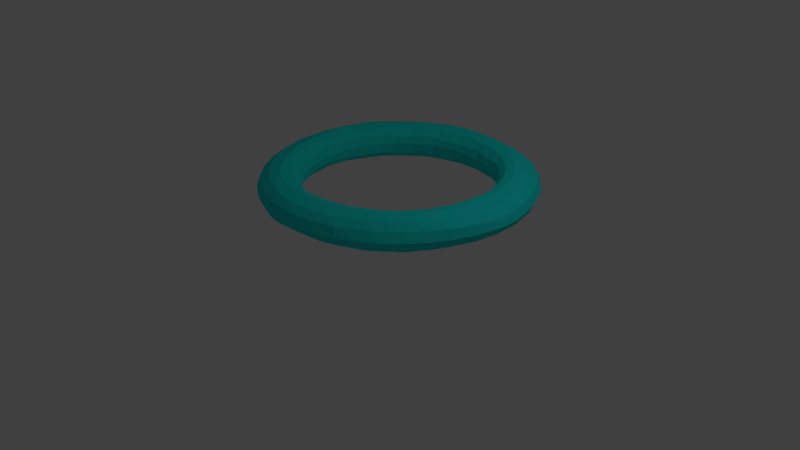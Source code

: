 # Source: hookshot_target.blend  (saved by Blender 2.78.0; exported with 4.5.12 LTS)
import bpy
from mathutils import Matrix  # noqa: F401  (used for matrix-valued properties, if any)

bpy.ops.wm.read_factory_settings(use_empty=True)
scene = bpy.context.scene
scene.name = 'Scene'

# ---- collections
col_collection_1 = bpy.data.collections.new('Collection 1'); scene.collection.children.link(col_collection_1)

# ---- materials (node trees are filled in below, after node groups)
mat_hookshot_target_cyan = bpy.data.materials.new('Hookshot Target Cyan')
mat_hookshot_target_cyan.alpha_threshold = 0.0
mat_hookshot_target_cyan.use_transparent_shadow = False
mat_hookshot_target_cyan.diffuse_color = (0.01353, 0.8, 0.7665, 1.0)
mat_hookshot_target_cyan.roughness = 0.5

# ---- material node trees

# ---- world
world_world = bpy.data.worlds.new('World'); scene.world = world_world
world_world.color = (0.05088, 0.05088, 0.05088)
world_world.use_sun_shadow = False
world_world.sun_shadow_jitter_overblur = 0.0
world_world.cycles.sampling_method = 'MANUAL'

# ---- cameras
cam_camera = bpy.data.cameras.new('Camera')
cam_camera.clip_end = 100.0
cam_camera.lens = 35.0
cam_camera.sensor_width = 32.0
cam_camera.sensor_height = 18.0
cam_camera.ortho_scale = 7.314
cam_camera.dof.focus_distance = 0.0
cam_camera.dof.aperture_fstop = 128.0

# ---- lights
light_lamp = bpy.data.lights.new('Lamp', 'POINT')
light_lamp.transmission_factor = 0.0
light_lamp.cutoff_distance = 30.0
light_lamp.energy = 100.0
light_lamp.shadow_buffer_clip_start = 1.001
light_lamp.shadow_soft_size = 0.1
light_lamp.shadow_maximum_resolution = 0.006
light_lamp.use_absolute_resolution = True

# ---- meshes
me_torus = bpy.data.meshes.new('Torus')
me_torus.from_pydata([(1.154, 0.01388, -0.008634), (1.13, 0.07578, 0.05385), (1.037, 0.07708, 0.1223), (0.9253, 0.1308, 0.146), (0.8582, 0.05218, 0.1261), (0.8055, 0.06864, 0.05494), (0.7982, 0.03483, -0.01301), (0.8141, 0.08361, -0.07738), (0.8619, 0.02309, -0.1337), (0.9194, -0.01172, -0.1481), (1.045, 0.05459, -0.1197), (1.109, -0.04619, -0.07518), (1.146, 0.1393, -0.007879), (0.7883, 0.158, -0.003095), (0.8324, 0.181, -0.1289), (1.097, 0.1903, -0.07313), (1.119, 0.2647, -0.003192), (1.089, 0.2743, 0.06927), (0.9923, 0.3124, 0.126), (0.8414, 0.2057, 0.1295), (0.7784, 0.2556, 0.07352), (0.7755, 0.227, -0.06092), (0.8701, 0.282, -0.1505), (1.0, 0.3067, -0.1201), (1.063, 0.4312, -0.001271), (1.036, 0.4205, 0.07329), (0.8624, 0.4104, 0.1472), (0.7757, 0.3749, 0.1256), (0.7512, 0.2719, 0.004211), (1.039, 0.3988, -0.07375), (0.9763, 0.6058, -0.001097), (0.9246, 0.6302, 0.07164), (0.9068, 0.524, 0.1276), (0.6915, 0.4452, 0.0909), (0.6585, 0.4428, 0.006832), (0.6793, 0.4331, -0.07212), (0.7085, 0.4684, -0.1341), (0.6778, 0.6341, -0.1506), (0.8596, 0.5797, -0.1285), (0.9154, 0.6363, -0.07307), (0.9276, 0.6815, -0.0005635), (0.7873, 0.7064, 0.1186), (0.6521, 0.6789, 0.1441), (0.6747, 0.5426, 0.132), (0.7823, 0.7034, -0.1226), (0.8225, 0.8054, 0.001655), (0.8124, 0.7757, 0.07314), (0.5577, 0.6556, 0.1215), (0.5542, 0.6017, 0.07865), (0.5061, 0.6177, 0.004689), (0.5641, 0.5858, -0.07249), (0.6187, 0.6063, -0.1363), (0.8026, 0.782, -0.0701), (0.6846, 0.925, 0.005379), (0.6557, 0.9061, 0.07457), (0.5741, 0.8647, 0.1226), (0.4514, 0.6837, 0.07179), (0.4422, 0.678, -0.05794), (0.5012, 0.7135, -0.1382), (0.5853, 0.8262, -0.1337), (0.6287, 0.9279, -0.05891), (0.5809, 0.9928, 0.004153), (0.5057, 0.9943, 0.07022), (0.4059, 0.8418, 0.1445), (0.4344, 0.7524, 0.1277), (0.358, 0.7101, 0.002971), (0.4201, 0.8212, -0.1514), (0.4637, 1.05, -0.0004276), (0.3845, 0.9757, 0.1156), (0.3086, 0.8061, 0.1275), (0.2862, 0.7549, 0.05923), (0.2737, 0.7523, -0.05799), (0.3238, 0.7906, -0.1319), (0.3714, 0.9744, -0.1234), (0.4337, 1.029, -0.07119), (0.3051, 1.105, -0.004978), (0.3264, 1.068, 0.06496), (0.184, 0.7685, -0.0007393), (0.2443, 1.085, -0.07559), (0.1704, 1.136, -0.009402), (0.09316, 1.118, 0.05225), (0.08329, 1.026, 0.1203), (0.05161, 0.9076, 0.15), (0.09758, 0.8492, 0.1327), (0.1238, 0.7956, 0.06908), (0.05806, 0.8013, -0.07493), (0.0908, 0.8445, -0.1321), (0.03087, 0.9166, -0.1485), (0.1486, 1.024, -0.1288), (0.0338, 1.149, -0.009102), (-0.09812, 0.8581, 0.1363), (-0.07509, 0.7986, 0.06066), (0.002483, 0.7873, -0.001454), (-0.04945, 0.8383, -0.1265), (-0.05687, 1.047, -0.1214), (0.02015, 1.119, -0.07607), (-0.1447, 1.14, -0.002638), (-0.1486, 1.11, 0.06605), (-0.1979, 1.037, 0.1171), (-0.2343, 0.9058, 0.148), (-0.1574, 0.7759, 0.009475), (-0.1514, 0.7962, -0.09126), (-0.1366, 1.114, -0.07122), (-0.3113, 1.109, 0.00373), (-0.3286, 1.069, 0.07125), (-0.3276, 0.7906, 0.1295), (-0.2469, 0.7647, 0.06257), (-0.2704, 0.8001, -0.1314), (-0.3649, 0.8485, -0.1515), (-0.3368, 0.9737, -0.1271), (-0.3502, 1.069, -0.05847), (-0.3933, 1.082, 0.004164), (-0.3391, 0.9897, 0.1252), (-0.3145, 0.7289, 0.01147), (-0.3312, 0.7495, -0.09527), (-0.5481, 1.009, -0.000348), (-0.5373, 0.9847, 0.07173), (-0.5691, 0.8879, 0.1183), (-0.4749, 0.7851, 0.1502), (-0.3556, 0.7227, 0.07377), (-0.4403, 0.7423, -0.1385), (-0.5494, 0.8677, -0.1314), (-0.5355, 0.9784, -0.07401), (-0.6804, 0.9236, -0.003037), (-0.6592, 0.9106, 0.07126), (-0.5388, 0.6721, 0.138), (-0.5279, 0.6015, 0.06553), (-0.4768, 0.6313, 1.055e-05), (-0.4675, 0.6686, -0.08918), (-0.5894, 0.7278, -0.1547), (-0.6511, 0.9035, -0.07916), (-0.8098, 0.8098, -0.003969), (-0.7991, 0.7881, 0.07127), (-0.7829, 0.7028, 0.1191), (-0.6735, 0.6251, 0.1514), (-0.593, 0.5278, 0.01044), (-0.6122, 0.5465, -0.09584), (-0.5911, 0.629, -0.1421), (-0.7603, 0.6945, -0.1338), (-0.7894, 0.7841, -0.08101), (-0.9116, 0.6859, -0.003639), (-0.8884, 0.6742, 0.07157), (-0.6651, 0.5313, 0.1341), (-0.6666, 0.4493, 0.07662), (-0.7026, 0.4814, -0.1343), (-0.7811, 0.5311, -0.1543), (-0.8799, 0.673, -0.08038), (-1.005, 0.5333, -0.002438), (-0.9997, 0.469, 0.07246), (-0.9207, 0.4803, 0.1291), (-0.8641, 0.3959, 0.1498), (-0.7614, 0.3615, 0.1243), (-0.6769, 0.4101, -0.0005583), (-0.6948, 0.4174, -0.08799), (-0.8973, 0.5144, -0.1336), (-0.9973, 0.4768, -0.07666), (-1.042, 0.4554, -0.002676), (-0.9789, 0.3152, 0.1287), (-0.7632, 0.2555, 0.08591), (-0.7522, 0.2433, -0.002882), (-0.7811, 0.224, -0.09468), (-0.8102, 0.264, -0.1382), (-0.9033, 0.1978, -0.1509), (-0.9923, 0.3163, -0.1247), (-1.094, 0.3013, -0.004894), (-1.063, 0.2939, 0.06977), (-0.9299, 0.1639, 0.1495), (-0.8235, 0.1598, 0.1214), (-0.8326, 0.1373, -0.1282), (-1.064, 0.307, -0.07804), (-1.127, 0.1183, -0.009488), (-1.104, 0.06048, 0.05574), (-1.005, 0.0458, 0.1321), (-0.801, 0.05697, 0.07254), (-0.7869, 0.07836, -0.002774), (-0.8059, 0.04574, -0.07842), (-1.018, 0.04901, -0.1313), (-1.095, 0.1031, -0.08036), (-1.133, -0.008649, -0.008524), (-0.9179, -0.1149, 0.1491), (-0.8367, -0.04641, 0.1219), (-0.7881, -0.03539, -0.00267), (-0.8388, -0.05978, -0.1261), (-0.9173, -0.1369, -0.1523), (-1.091, -0.0775, -0.0766), (-1.123, -0.142, -0.00408), (-1.093, -0.1609, 0.06597), (-1.019, -0.2054, 0.1174), (-0.7966, -0.07161, 0.07279), (-0.7979, -0.07779, -0.07775), (-1.009, -0.1237, -0.136), (-1.09, -0.3138, 0.001581), (-1.049, -0.3469, 0.06828), (-0.8191, -0.2579, 0.1402), (-0.7532, -0.2593, 0.07343), (-0.7374, -0.2453, -0.002774), (-0.7511, -0.2625, -0.078), (-0.813, -0.2679, -0.1406), (-0.9427, -0.3246, -0.1368), (-1.046, -0.3421, -0.06162), (-1.062, -0.3995, 0.001823), (-0.9475, -0.4319, 0.1173), (-0.8309, -0.3806, 0.1544), (-0.8056, -0.4199, -0.152), (-0.9859, -0.562, -0.002647), (-0.9744, -0.5272, 0.06597), (-0.7244, -0.4727, 0.1419), (-0.6514, -0.4571, 0.05715), (-0.6539, -0.4223, -0.004179), (-0.6455, -0.4552, -0.06477), (-0.7127, -0.4467, -0.1337), (-0.8566, -0.5722, -0.1216), (-0.9473, -0.5616, -0.07129), (-0.8911, -0.7119, -0.007428), (-0.8503, -0.7239, 0.05523), (-0.7918, -0.6571, 0.1268), (-0.7006, -0.597, 0.1569), (-0.5785, -0.5304, -0.006773), (-0.8334, -0.7239, -0.07371), (-0.8351, -0.7788, -0.007621), (-0.5934, -0.6453, 0.1403), (-0.5404, -0.5942, 0.05448), (-0.52, -0.608, -0.07465), (-0.5585, -0.6267, -0.1308), (-0.5227, -0.7321, -0.1461), (-0.6805, -0.7749, -0.1196), (-0.7101, -0.892, -0.003476), (-0.6919, -0.8715, 0.07154), (-0.6249, -0.8283, 0.1325), (-0.5288, -0.7888, 0.1543), (-0.4549, -0.6421, -0.008798), (-0.4553, -0.6969, -0.1223), (-0.7031, -0.856, -0.07537), (-0.5625, -0.9927, -0.001848), (-0.5384, -0.9777, 0.07593), (-0.453, -0.9422, 0.1316), (-0.454, -0.7435, 0.1331), (-0.4193, -0.6891, 0.06334), (-0.4113, -0.6836, -0.0773), (-0.427, -0.9177, -0.1263), (-0.5384, -0.9663, -0.07736), (-0.4216, -1.062, -0.001398), (-0.4093, -1.037, 0.07626), (-0.315, -0.9168, 0.1519), (-0.2645, -0.8292, 0.1264), (-0.2252, -0.7707, 0.0482), (-0.2543, -0.744, -0.01275), (-0.2048, -0.7792, -0.07824), (-0.2406, -0.8072, -0.1286), (-0.1608, -0.8929, -0.1459), (-0.4197, -1.027, -0.07727), (-0.2601, -1.116, -0.001061), (-0.1941, -1.099, 0.07325), (-0.261, -1.019, 0.1308), (-0.1284, -0.7836, -0.01337), (-0.1279, -0.8334, -0.1228), (-0.1902, -1.017, -0.1218), (-0.2564, -1.086, -0.07498), (-0.1442, -1.137, 0.001007), (-0.06407, -1.06, 0.1215), (-0.04734, -0.9489, 0.1496), (-0.05581, -0.8643, 0.125), (-0.05564, -0.8035, 0.04844), (-0.05526, -0.8092, -0.07786), (-0.1315, -1.108, -0.07091), (0.02324, -1.145, 0.004633), (-0.0001744, -1.117, 0.07419), (0.03019, -0.7923, -0.009567), (0.03184, -0.8472, -0.13), (0.04645, -0.9919, -0.1342), (0.07813, -1.11, -0.06001), (0.1592, -1.134, 0.004039), (0.2376, -1.089, 0.07228), (0.193, -1.032, 0.1261), (0.2527, -0.9099, 0.1458), (0.1494, -0.8531, 0.1272), (0.1051, -0.8009, 0.06283), (0.07272, -0.8028, -0.07628), (0.1678, -0.8961, -0.1515), (0.2876, -1.107, -0.0002344), (0.3411, -1.001, 0.1196), (0.2989, -0.8112, 0.1266), (0.3007, -0.7461, 0.05833), (0.2471, -0.7485, -0.002705), (0.285, -0.7503, -0.06243), (0.2942, -0.8022, -0.1369), (0.3344, -0.9573, -0.1296), (0.287, -1.07, -0.0738), (0.4471, -1.049, -0.002049), (0.4266, -1.027, 0.07212), (0.3776, -0.6997, 0.003005), (0.4458, -0.8051, -0.1494), (0.4269, -1.022, -0.07723), (0.6189, -0.9581, -0.001289), (0.6572, -0.8886, 0.07297), (0.5788, -0.862, 0.1277), (0.5766, -0.7423, 0.1453), (0.496, -0.7078, 0.1283), (0.4824, -0.6578, 0.07478), (0.4331, -0.6827, -0.07047), (0.5247, -0.6684, -0.1287), (0.597, -0.8544, -0.1199), (0.6095, -0.9311, -0.07444), (0.7228, -0.884, -0.0001172), (0.7139, -0.7533, 0.1269), (0.6227, -0.5939, 0.1207), (0.5249, -0.6019, 0.02114), (0.5412, -0.6004, -0.06601), (0.7531, -0.8146, -0.07108), (0.8137, -0.8027, 0.0003538), (0.824, -0.7415, 0.07393), (0.7681, -0.564, 0.144), (0.5774, -0.5805, 0.07921), (0.7155, -0.5791, -0.1475), (0.7887, -0.6844, -0.1188), (0.8957, -0.7085, 0.0001194), (0.8217, -0.641, 0.1292), (0.6798, -0.4604, 0.07381), (0.6503, -0.4647, 0.008848), (0.6768, -0.4384, -0.05932), (0.6875, -0.5024, -0.1296), (0.9035, -0.6359, -0.07253), (0.9714, -0.6029, 8.196e-05), (0.9566, -0.5729, 0.07516), (0.9308, -0.4626, 0.1254), (0.7606, -0.4124, 0.1249), (0.7186, -0.3578, -0.001647), (0.8999, -0.4779, -0.1273), (1.051, -0.4545, -0.001566), (1.028, -0.4479, 0.07423), (0.8864, -0.291, 0.144), (0.7403, -0.3484, 0.07195), (0.7769, -0.2618, -0.08018), (0.8063, -0.3064, -0.1353), (0.8795, -0.2888, -0.15), (1.004, -0.4608, -0.07682), (1.114, -0.2767, -0.003424), (1.094, -0.2743, 0.07025), (1.031, -0.2198, 0.1167), (0.8315, -0.2037, 0.1266), (0.7923, -0.1637, 0.06366), (0.7805, -0.1748, -0.02484), (0.8501, -0.1633, -0.1337), (1.007, -0.1718, -0.1278), (1.08, -0.2435, -0.07768), (1.146, -0.1137, -0.005171), (1.121, -0.1352, 0.06568), (0.8087, -0.1288, -0.08598)], [], [(12, 1, 0), (13, 7, 6), (14, 9, 8), (10, 15, 11), (3, 19, 4), (23, 15, 10), (25, 18, 17), (27, 20, 19), (20, 28, 13), (28, 21, 13), (23, 29, 15), (32, 26, 18), (40, 31, 30), (43, 33, 27), (37, 44, 38), (39, 40, 30), (46, 41, 31), (44, 52, 39), (55, 42, 41), (47, 56, 48), (37, 59, 44), (62, 55, 54), (55, 63, 42), (64, 56, 47), (65, 57, 49), (58, 66, 37), (66, 59, 37), (68, 63, 55), (70, 65, 56), (66, 73, 59), (76, 68, 62), (77, 71, 65), (84, 77, 70), (77, 85, 71), (88, 78, 73), (92, 85, 77), (93, 87, 86), (87, 94, 88), (99, 90, 82), (99, 105, 90), (106, 100, 91), (111, 104, 103), (104, 112, 98), (110, 111, 103), (118, 105, 99), (119, 113, 106), (118, 125, 105), (128, 120, 114), (129, 121, 108), (134, 125, 118), (129, 138, 121), (134, 142, 125), (143, 135, 126), (145, 138, 129), (153, 144, 136), (156, 148, 147), (157, 150, 149), (155, 156, 147), (157, 166, 150), (168, 162, 161), (172, 166, 157), (167, 173, 158), (175, 168, 160), (178, 171, 170), (187, 179, 172), (180, 188, 173), (188, 181, 173), (181, 189, 175), (189, 182, 175), (190, 184, 176), (192, 187, 186), (197, 183, 182), (200, 192, 191), (202, 193, 179), (197, 203, 183), (12, 0, 11, 15), (199, 200, 191), (205, 201, 192), (202, 206, 193), (210, 203, 197), (217, 209, 208), (211, 218, 212), (221, 217, 207), (230, 222, 217), (231, 224, 223), (225, 232, 218), (237, 230, 221), (230, 238, 222), (242, 235, 234), (239, 250, 240), (253, 243, 235), (255, 249, 248), (249, 256, 239), (258, 252, 251), (262, 254, 245), (254, 263, 247), (256, 264, 257), (266, 259, 252), (268, 249, 255), (276, 267, 262), (267, 277, 263), (268, 278, 249), (278, 269, 249), (270, 271, 265), (279, 272, 271), (274, 281, 275), (285, 278, 268), (289, 280, 272), (285, 291, 278), (291, 286, 278), (286, 292, 287), (298, 290, 282), (290, 299, 284), (300, 291, 285), (303, 294, 293), (294, 304, 295), (296, 305, 297), (298, 306, 290), (307, 300, 299), (310, 304, 294), (304, 311, 296), (311, 305, 296), (305, 312, 298), (312, 306, 298), (300, 313, 291), (308, 309, 303), (310, 316, 304), (316, 311, 304), (320, 313, 300), (325, 317, 305), (326, 319, 318), (327, 321, 314), (329, 324, 323), (324, 330, 311), (331, 326, 317), (326, 332, 319), (334, 327, 313), (327, 335, 321), (330, 339, 325), (341, 332, 326), (342, 334, 333), (347, 342, 332), (9, 343, 334), (8, 9, 342), (9, 10, 343), (10, 11, 343), (5, 13, 6), (7, 14, 8), (17, 1, 12, 16), (2, 1, 17, 18), (5, 4, 19, 20), (2, 18, 3), (10, 9, 22, 23), (5, 20, 13), (13, 21, 7), (7, 21, 14), (14, 22, 9), (17, 16, 24, 25), (15, 16, 12), (27, 19, 3, 26), (18, 26, 3), (16, 15, 29, 24), (25, 24, 30, 31), (32, 18, 25, 31), (28, 20, 33, 34), (27, 33, 20), (21, 28, 34, 35), (36, 14, 21, 35), (22, 14, 36, 37), (38, 23, 22, 37), (29, 23, 38, 39), (30, 24, 29, 39), (26, 32, 41, 42), (31, 41, 32), (43, 27, 26, 42), (46, 31, 40, 45), (38, 44, 39), (48, 33, 43, 47), (42, 47, 43), (34, 33, 48, 49), (50, 35, 34, 49), (51, 36, 35, 50), (40, 39, 52, 45), (36, 51, 37), (54, 46, 45, 53), (41, 46, 54, 55), (51, 50, 57, 58), (48, 56, 49), (49, 57, 50), (52, 44, 59, 60), (51, 58, 37), (45, 52, 60, 53), (54, 53, 61, 62), (47, 42, 63, 64), (70, 56, 64, 69), (56, 65, 49), (60, 61, 53), (61, 67, 62), (62, 68, 55), (63, 69, 64), (58, 57, 71, 72), (65, 71, 57), (74, 60, 59, 73), (58, 72, 66), (61, 60, 74, 67), (76, 62, 67, 75), (67, 74, 78, 75), (70, 77, 65), (73, 78, 74), (76, 75, 79, 80), (81, 68, 76, 80), (82, 63, 68, 81), (69, 63, 82, 83), (70, 69, 83, 84), (86, 72, 71, 85), (87, 66, 72, 86), (73, 66, 87, 88), (91, 84, 83, 90), (78, 79, 75), (79, 89, 80), (82, 90, 83), (92, 77, 84, 91), (95, 78, 88, 94), (85, 93, 86), (79, 78, 95, 89), (97, 80, 89, 96), (81, 80, 97, 98), (99, 82, 81, 98), (101, 85, 92, 100), (91, 100, 92), (89, 95, 102, 96), (85, 101, 93), (94, 102, 95), (97, 96, 103, 104), (106, 91, 90, 105), (97, 104, 98), (87, 93, 107, 108), (101, 107, 93), (94, 87, 108, 109), (102, 94, 109, 110), (103, 96, 102, 110), (114, 101, 100, 113), (98, 112, 99), (106, 113, 100), (116, 104, 111, 115), (101, 114, 107), (112, 104, 116, 117), (118, 99, 112, 117), (110, 109, 121, 122), (105, 119, 106), (114, 120, 107), (107, 120, 108), (108, 121, 109), (111, 110, 122, 115), (116, 115, 123, 124), (119, 105, 125, 126), (116, 124, 117), (127, 113, 119, 126), (114, 113, 127, 128), (123, 115, 122, 130), (120, 129, 108), (121, 130, 122), (124, 123, 131, 132), (117, 124, 132, 133), (118, 117, 133, 134), (128, 127, 135, 136), (126, 135, 127), (137, 120, 128, 136), (130, 121, 138, 139), (120, 137, 129), (131, 123, 130, 139), (132, 131, 140, 141), (126, 125, 142, 143), (132, 141, 133), (129, 137, 144, 145), (136, 144, 137), (140, 131, 139, 146), (138, 146, 139), (141, 140, 147, 148), (149, 133, 141, 148), (150, 134, 133, 149), (142, 134, 150, 151), (153, 136, 135, 152), (142, 151, 143), (143, 152, 135), (146, 138, 154, 155), (145, 154, 138), (147, 140, 146, 155), (152, 143, 158, 159), (148, 157, 149), (151, 158, 143), (160, 153, 152, 159), (161, 144, 153, 160), (162, 145, 144, 161), (163, 154, 145, 162), (165, 148, 156, 164), (154, 163, 155), (167, 151, 150, 166), (148, 165, 157), (156, 155, 169, 164), (151, 167, 158), (160, 168, 161), (163, 169, 155), (165, 164, 170, 171), (172, 157, 165, 171), (174, 159, 158, 173), (160, 159, 174, 175), (169, 163, 176, 177), (162, 176, 163), (164, 169, 177, 170), (167, 166, 179, 180), (172, 179, 166), (183, 162, 168, 182), (167, 180, 173), (173, 181, 174), (174, 181, 175), (175, 182, 168), (178, 170, 177, 184), (162, 183, 176), (176, 184, 177), (186, 171, 178, 185), (187, 172, 171, 186), (186, 185, 191, 192), (183, 190, 176), (184, 185, 178), (188, 180, 193, 194), (179, 193, 180), (181, 188, 194, 195), (189, 181, 195, 196), (197, 182, 189, 196), (199, 184, 190, 198), (183, 198, 190), (185, 184, 199, 191), (179, 187, 201, 202), (192, 201, 187), (205, 192, 200, 204), (183, 203, 198), (207, 194, 193, 206), (208, 195, 194, 207), (196, 195, 208, 209), (197, 196, 209, 210), (212, 199, 198, 211), (203, 211, 198), (200, 199, 212, 204), (205, 204, 213, 214), (201, 205, 214, 215), (202, 201, 215, 216), (213, 204, 212, 218), (202, 216, 206), (207, 217, 208), (207, 206, 220, 221), (213, 219, 214), (216, 220, 206), (223, 210, 209, 222), (217, 222, 209), (203, 210, 223, 224), (225, 211, 203, 224), (227, 214, 219, 226), (211, 225, 218), (218, 219, 213), (228, 215, 214, 227), (229, 216, 215, 228), (219, 218, 232, 226), (216, 229, 220), (221, 230, 217), (222, 231, 223), (227, 226, 233, 234), (235, 228, 227, 234), (221, 220, 236, 237), (228, 235, 229), (229, 236, 220), (232, 225, 239, 240), (222, 238, 231), (224, 239, 225), (233, 226, 232, 240), (234, 233, 241, 242), (236, 229, 243, 244), (235, 243, 229), (237, 236, 244, 245), (246, 230, 237, 245), (238, 230, 246, 247), (248, 231, 238, 247), (224, 231, 248, 249), (241, 233, 240, 250), (224, 249, 239), (242, 241, 251, 252), (253, 235, 242, 252), (250, 239, 256, 257), (245, 254, 246), (246, 254, 247), (247, 255, 248), (251, 241, 250, 257), (243, 253, 259, 260), (252, 259, 253), (244, 243, 260, 261), (245, 244, 261, 262), (258, 251, 257, 264), (247, 263, 255), (252, 258, 265, 266), (264, 256, 269, 270), (262, 267, 254), (254, 267, 263), (263, 268, 255), (249, 269, 256), (265, 258, 264, 270), (266, 265, 271, 272), (273, 259, 266, 272), (274, 260, 259, 273), (261, 260, 274, 275), (262, 261, 275, 276), (282, 276, 275, 281), (263, 277, 268), (272, 280, 273), (273, 280, 274), (283, 267, 276, 282), (277, 267, 283, 284), (268, 277, 284, 285), (287, 270, 269, 286), (278, 286, 269), (279, 271, 270, 287), (272, 279, 288, 289), (288, 279, 287, 292), (282, 290, 283), (283, 290, 284), (289, 288, 293, 294), (295, 280, 289, 294), (296, 274, 280, 295), (281, 274, 296, 297), (282, 281, 297, 298), (285, 284, 299, 300), (292, 286, 301, 302), (291, 301, 286), (293, 288, 292, 302), (299, 290, 306, 307), (295, 304, 296), (297, 305, 298), (303, 293, 302, 308), (301, 308, 302), (294, 303, 309, 310), (301, 291, 313, 314), (318, 306, 312, 317), (301, 314, 308), (309, 315, 310), (305, 317, 312), (307, 306, 318, 319), (320, 300, 307, 319), (309, 308, 321, 315), (314, 321, 308), (323, 310, 315, 322), (316, 310, 323, 324), (323, 322, 328, 329), (316, 324, 311), (311, 325, 305), (317, 326, 318), (313, 327, 314), (321, 322, 315), (333, 320, 319, 332), (311, 330, 325), (325, 331, 317), (313, 320, 333, 334), (322, 321, 335, 328), (337, 329, 328, 336), (324, 329, 337, 338), (331, 325, 339, 340), (324, 338, 330), (341, 326, 331, 340), (344, 335, 327, 343), (332, 342, 333), (334, 343, 327), (328, 335, 344, 336), (337, 336, 345, 346), (345, 336, 344, 11), (337, 346, 338), (341, 347, 332), (342, 9, 334), (343, 11, 344), (346, 345, 0, 1), (2, 338, 346, 1), (330, 338, 2, 3), (339, 330, 3, 4), (340, 339, 4, 5), (6, 341, 340, 5), (347, 341, 6, 7), (8, 342, 347, 7), (11, 0, 345)])
me_torus.materials.append(mat_hookshot_target_cyan)
me_torus.use_remesh_preserve_volume = False
me_torus.use_remesh_preserve_attributes = False
me_torus.use_mirror_vertex_groups = False
me_torus.update()

# ---- objects
ob_torus = bpy.data.objects.new('Torus', me_torus)
ob_lamp = bpy.data.objects.new('Lamp', light_lamp)
ob_camera = bpy.data.objects.new('Camera', cam_camera)

# ---- transforms, parenting, visibility, modifiers, constraints
ob_torus.location = (0.3255, 0.2102, 1.089)
ob_torus.scale = (1.5, 1.5, 1.5)
ob_torus.lineart.crease_threshold = 0.0
ob_lamp.location = (4.076, 1.005, 5.904)
ob_lamp.rotation_euler = (0.6503, 0.05522, 1.866)
ob_lamp.lock_rotations_4d = False
ob_lamp.empty_display_type = 'ARROWS'
ob_lamp.color = (0.0, 0.0, 0.0, 0.0)
ob_lamp.lineart.crease_threshold = 0.0
ob_camera.location = (7.481, -6.508, 5.344)
ob_camera.rotation_euler = (1.109, 0.0, 0.8149)
ob_camera.lock_rotations_4d = False
ob_camera.empty_display_type = 'ARROWS'
ob_camera.color = (0.0, 0.0, 0.0, 0.0)
ob_camera.display_type = 'WIRE'
ob_camera.lineart.crease_threshold = 0.0

# ---- collection membership
col_collection_1.objects.link(ob_torus)
col_collection_1.objects.link(ob_lamp)
col_collection_1.objects.link(ob_camera)

# ---- scene / render settings (as saved in the file)
scene.camera = ob_camera
scene.frame_start = 1; scene.frame_end = 250; scene.frame_set(1)
scene.render.engine = 'BLENDER_EEVEE_NEXT'
scene.render.resolution_percentage = 50
scene.render.dither_intensity = 0.0
scene.cycles.use_denoising = False
scene.cycles.samples = 128
scene.cycles.sampling_pattern = 'TABULATED_SOBOL'
scene.cycles.light_sampling_threshold = 0.0
scene.cycles.use_adaptive_sampling = False
scene.cycles.use_light_tree = False
scene.cycles.blur_glossy = 0.0
scene.cycles.sample_clamp_indirect = 0.0
scene.view_settings.view_transform = 'Standard'
bpy.context.view_layer.update()
